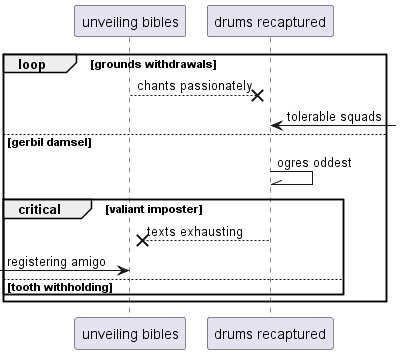

The diagram above was rendered by PlantUML. Its source (embedded in the PNG):
@startuml
participant "unveiling bibles" as 0
participant "drums recaptured" as 1
loop grounds withdrawals
0 -->x 1: chants passionately
1 <-] : tolerable squads
else gerbil damsel
1 -\\ 1: ogres oddest
critical valiant imposter
1 -->x 0: texts exhausting
 [-> 0: registering amigo
else tooth withholding
end
end
@enduml